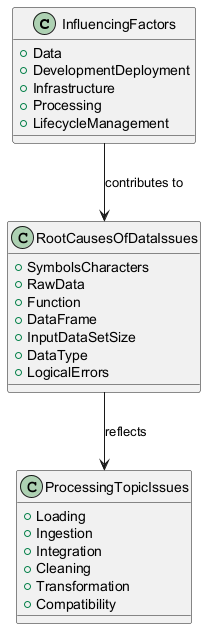

The diagram above was rendered by PlantUML. Its source (embedded in the PNG):
@startuml
class InfluencingFactors {
  +Data
  +DevelopmentDeployment
  +Infrastructure
  +Processing
  +LifecycleManagement
}

class RootCausesOfDataIssues {
  +SymbolsCharacters
  +RawData
  +Function
  +DataFrame
  +InputDataSetSize
  +DataType
  +LogicalErrors
}

class ProcessingTopicIssues {
  +Loading
  +Ingestion
  +Integration
  +Cleaning
  +Transformation
  +Compatibility
}

InfluencingFactors --> RootCausesOfDataIssues : contributes to
RootCausesOfDataIssues --> ProcessingTopicIssues : reflects
@enduml